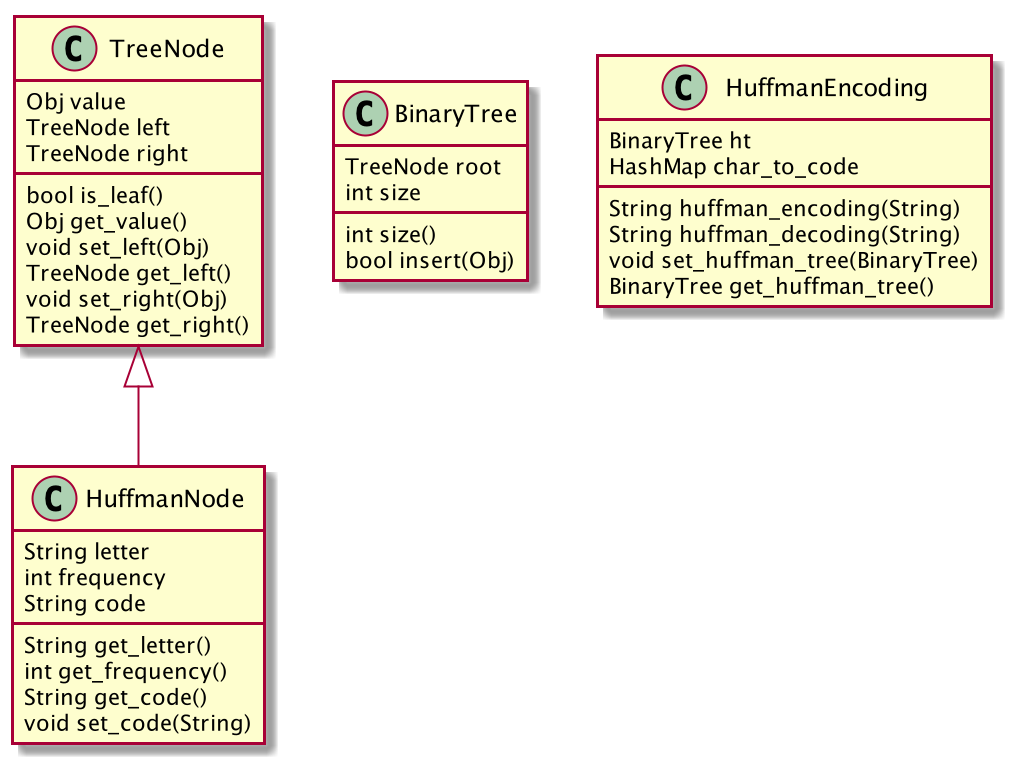

The diagram above was rendered by PlantUML. Its source (embedded in the PNG):
@startuml
class TreeNode {
 Obj value
 TreeNode left
 TreeNode right

 bool is_leaf()
 Obj get_value()
 void set_left(Obj)
 TreeNode get_left()
 void set_right(Obj)
 TreeNode get_right()
}

class HuffmanNode {
 String letter
 int frequency
 String code

 String get_letter()
 int get_frequency()
 String get_code()
 void set_code(String)
}

class BinaryTree {
  TreeNode root
  int size

  int size()
  bool insert(Obj)
}

class HuffmanEncoding {
 BinaryTree ht
 HashMap char_to_code

 String huffman_encoding(String)
 String huffman_decoding(String)
 void set_huffman_tree(BinaryTree)
 BinaryTree get_huffman_tree()
}

TreeNode <|-- HuffmanNode
@enduml